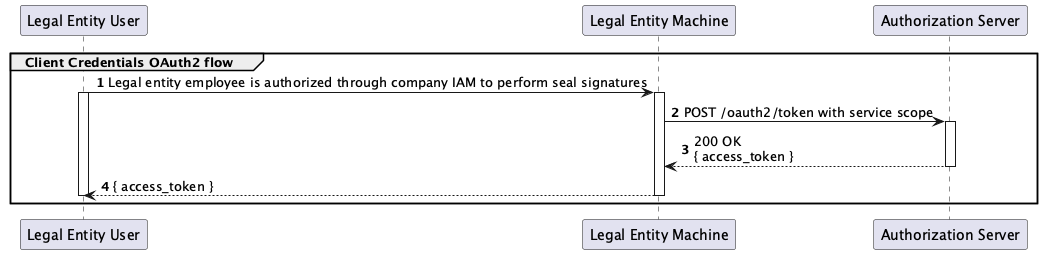

The diagram above was rendered by PlantUML. Its source (embedded in the PNG):
@startuml
autonumber
participant "Legal Entity User" as user 
participant "Legal Entity Machine" as m2mUser
participant "Authorization Server" as authServer

group Client Credentials OAuth2 flow
    user -> m2mUser: Legal entity employee is authorized through company IAM to perform seal signatures
    activate user
    activate m2mUser
    m2mUser -> authServer: POST /oauth2/token with service scope
    activate authServer
    return 200 OK\n{ access_token }
    deactivate authServer
    return { access_token }
    deactivate m2mUser
    deactivate user 


end group 

@enduml